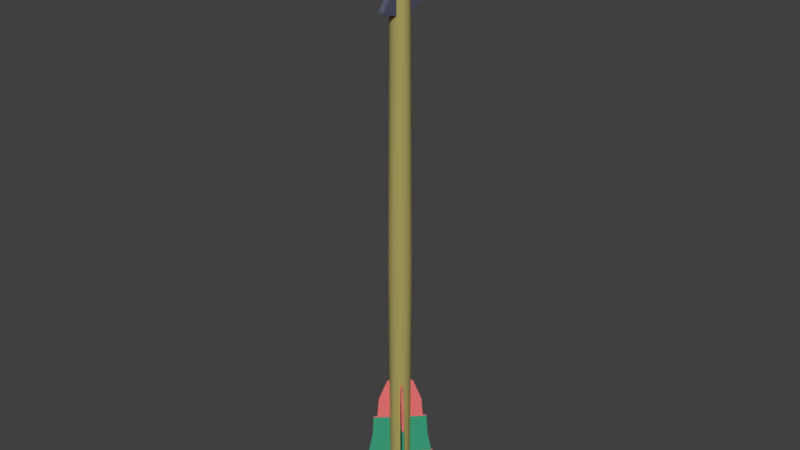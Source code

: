 # Source: Arrow.blend  (saved by Blender 2.79.0; exported with 4.5.12 LTS)
import bpy
from mathutils import Matrix  # noqa: F401  (used for matrix-valued properties, if any)

bpy.ops.wm.read_factory_settings(use_empty=True)
scene = bpy.context.scene
scene.name = 'Scene'

# ---- collections
col_collection_1 = bpy.data.collections.new('Collection 1'); scene.collection.children.link(col_collection_1)

# ---- materials (node trees are filled in below, after node groups)
mat_arrowhead = bpy.data.materials.new('Arrowhead')
mat_arrowhead.alpha_threshold = 0.0
mat_arrowhead.use_transparent_shadow = False
mat_arrowhead.diffuse_color = (0.09323, 0.1027, 0.1588, 1.0)
mat_arrowhead.roughness = 0.5
mat_arrowfin1 = bpy.data.materials.new('ArrowFin1')
mat_arrowfin1.alpha_threshold = 0.0
mat_arrowfin1.use_transparent_shadow = False
mat_arrowfin1.diffuse_color = (0.8, 0.1782, 0.1782, 1.0)
mat_arrowfin1.roughness = 0.5
mat_arrowfin2 = bpy.data.materials.new('ArrowFin2')
mat_arrowfin2.alpha_threshold = 0.0
mat_arrowfin2.use_transparent_shadow = False
mat_arrowfin2.diffuse_color = (0.04748, 0.3523, 0.203, 1.0)
mat_arrowfin2.roughness = 0.5
mat_arrowshaft = bpy.data.materials.new('ArrowShaft')
mat_arrowshaft.alpha_threshold = 0.0
mat_arrowshaft.use_transparent_shadow = False
mat_arrowshaft.diffuse_color = (0.4114, 0.3508, 0.1136, 1.0)
mat_arrowshaft.roughness = 0.5

# ---- material node trees

# ---- world
world_world = bpy.data.worlds.new('World'); scene.world = world_world
world_world.color = (0.05088, 0.05088, 0.05088)
world_world.use_sun_shadow = False
world_world.sun_shadow_jitter_overblur = 0.0
world_world.cycles.sampling_method = 'MANUAL'

# ---- meshes
me_cylinder = bpy.data.meshes.new('Cylinder')
me_cylinder.from_pydata([(-0.2073, -2.015, 0.9267), (-0.2073, -2.015, 1.148), (0.2576, -2.015, 0.9267), (0.2576, -2.015, 1.148), (-0.2073, -0.6422, 0.9022), (-0.2073, -0.6422, 1.367), (0.2576, -0.6422, 0.9022), (0.2576, -0.6422, 1.367), (-0.2073, -2.015, 0.9356), (0.2576, -2.015, 0.9356), (0.2576, -0.6422, 0.9356), (-0.2073, -0.6422, 0.9356), (-0.2073, -2.015, 1.024), (0.2576, -2.015, 1.024), (0.2576, -0.6422, 1.024), (-0.2073, -0.6422, 1.024), (0.2576, -1.438, 0.9799), (0.2576, -0.4497, 0.9799), (-0.2073, -0.4497, 0.9799), (-0.2073, -1.438, 0.9799), (-0.2073, 2.027, 0.9267), (-0.2073, 2.027, 1.148), (0.2576, 2.027, 0.9267), (0.2576, 2.027, 1.148), (-0.2073, 0.6532, 0.9022), (-0.2073, 0.6532, 1.367), (0.2576, 0.6532, 0.9022), (0.2576, 0.6532, 1.367), (-0.2073, 2.027, 0.9356), (0.2576, 2.027, 0.9356), (0.2576, 0.6532, 0.9356), (-0.2073, 0.6532, 0.9356), (-0.2073, 2.027, 1.024), (0.2576, 2.027, 1.024), (0.2576, 0.6532, 1.024), (-0.2073, 0.6532, 1.024), (0.2576, 1.449, 0.9799), (0.2576, 0.4607, 0.9799), (-0.2073, 0.4607, 0.9799), (-0.2073, 1.449, 0.9799), (-0.2073, 0.005524, 0.9022), (-0.2073, 0.005524, 1.416), (0.2576, 0.005524, 0.9022), (0.2576, 0.005524, 1.416), (-0.2073, 0.005524, 0.9356), (0.2576, 0.005524, 0.9356), (-0.2073, 0.005524, 1.024), (0.2576, 0.005524, 1.024), (0.2576, 0.005524, 0.9799), (-0.2073, 0.005524, 0.9799), (0.6148, 0.4411, -1.379), (0.6148, 0.4411, -0.7868), (0.4901, 0.572, -1.379), (0.4901, 0.572, -0.7868), (0.7457, 0.5658, -1.379), (0.7457, 0.5658, -0.7868), (0.621, 0.6967, -1.379), (0.621, 0.6967, -0.7868), (0.6148, 0.4411, -1.182), (0.6148, 0.4411, -0.9843), (0.4901, 0.572, -0.9843), (0.4901, 0.572, -1.182), (0.621, 0.6967, -0.9843), (0.621, 0.6967, -1.182), (0.7457, 0.5658, -0.9843), (0.7457, 0.5658, -1.182), (1.961, 1.951, -1.182), (2.38, 2.373, -1.379), (2.505, 2.242, -1.379), (2.061, 1.847, -1.182), (1.567, 1.575, -0.9843), (1.884, 1.9, -1.182), (1.666, 1.471, -0.9843), (2.009, 1.77, -1.182), (0.7462, 0.7514, -0.7868), (0.7983, 0.6968, -0.7868), (1.334, 1.377, -0.9843), (1.459, 1.246, -0.9843), (0.6148, 0.4411, -0.8855), (0.4901, 0.572, -0.8855), (0.621, 0.6967, -0.8855), (0.7457, 0.5658, -0.8855), (1.232, 1.267, -0.8855), (1.344, 1.15, -0.8855), (0.6148, 0.4411, -1.083), (0.4901, 0.572, -1.083), (0.621, 0.6967, -1.083), (0.7457, 0.5658, -1.083), (1.632, 1.642, -1.083), (1.737, 1.533, -1.083), (0.4787, 0.5536, -1.281), (0.6007, 0.6698, -1.281), (0.7169, 0.5479, -1.281), (0.595, 0.4316, -1.281), (2.045, 2.035, -1.281), (2.149, 1.926, -1.281), (-0.6148, 0.4411, -1.379), (-0.6148, 0.4411, -0.7868), (-0.4901, 0.572, -1.379), (-0.4901, 0.572, -0.7868), (-0.7457, 0.5658, -1.379), (-0.7457, 0.5658, -0.7868), (-0.621, 0.6967, -1.379), (-0.621, 0.6967, -0.7868), (-0.6148, 0.4411, -1.182), (-0.6148, 0.4411, -0.9843), (-0.4901, 0.572, -0.9843), (-0.4901, 0.572, -1.182), (-0.621, 0.6967, -0.9843), (-0.621, 0.6967, -1.182), (-0.7457, 0.5658, -0.9843), (-0.7457, 0.5658, -1.182), (-1.961, 1.951, -1.182), (-2.38, 2.373, -1.379), (-2.505, 2.242, -1.379), (-2.061, 1.847, -1.182), (-1.567, 1.575, -0.9843), (-1.884, 1.9, -1.182), (-1.666, 1.471, -0.9843), (-2.009, 1.77, -1.182), (-0.7462, 0.7514, -0.7868), (-0.7983, 0.6968, -0.7868), (-1.334, 1.377, -0.9843), (-1.459, 1.246, -0.9843), (-0.6148, 0.4411, -0.8855), (-0.4901, 0.572, -0.8855), (-0.621, 0.6967, -0.8855), (-0.7457, 0.5658, -0.8855), (-1.232, 1.267, -0.8855), (-1.344, 1.15, -0.8855), (-0.6148, 0.4411, -1.083), (-0.4901, 0.572, -1.083), (-0.621, 0.6967, -1.083), (-0.7457, 0.5658, -1.083), (-1.632, 1.642, -1.083), (-1.737, 1.533, -1.083), (-0.4787, 0.5536, -1.281), (-0.6007, 0.6698, -1.281), (-0.7169, 0.5479, -1.281), (-0.595, 0.4316, -1.281), (-2.045, 2.035, -1.281), (-2.149, 1.926, -1.281), (0.6148, -0.4411, -1.379), (0.6148, -0.4411, -0.7868), (0.4901, -0.572, -1.379), (0.4901, -0.572, -0.7868), (0.7457, -0.5658, -1.379), (0.7457, -0.5658, -0.7868), (0.621, -0.6967, -1.379), (0.621, -0.6967, -0.7868), (0.6148, -0.4411, -1.182), (0.6148, -0.4411, -0.9843), (0.4901, -0.572, -0.9843), (0.4901, -0.572, -1.182), (0.621, -0.6967, -0.9843), (0.621, -0.6967, -1.182), (0.7457, -0.5658, -0.9843), (0.7457, -0.5658, -1.182), (1.961, -1.951, -1.182), (2.38, -2.373, -1.379), (2.505, -2.242, -1.379), (2.061, -1.847, -1.182), (1.567, -1.575, -0.9843), (1.884, -1.9, -1.182), (1.666, -1.471, -0.9843), (2.009, -1.77, -1.182), (0.7462, -0.7514, -0.7868), (0.7983, -0.6968, -0.7868), (1.334, -1.377, -0.9843), (1.459, -1.246, -0.9843), (0.6148, -0.4411, -0.8855), (0.4901, -0.572, -0.8855), (0.621, -0.6967, -0.8855), (0.7457, -0.5658, -0.8855), (1.232, -1.267, -0.8855), (1.344, -1.15, -0.8855), (0.6148, -0.4411, -1.083), (0.4901, -0.572, -1.083), (0.621, -0.6967, -1.083), (0.7457, -0.5658, -1.083), (1.632, -1.642, -1.083), (1.737, -1.533, -1.083), (0.4787, -0.5536, -1.281), (0.6007, -0.6698, -1.281), (0.7169, -0.5479, -1.281), (0.595, -0.4316, -1.281), (2.045, -2.035, -1.281), (2.149, -1.926, -1.281), (-0.6148, -0.4411, -1.379), (-0.6148, -0.4411, -0.7868), (-0.4901, -0.572, -1.379), (-0.4901, -0.572, -0.7868), (-0.7457, -0.5658, -1.379), (-0.7457, -0.5658, -0.7868), (-0.621, -0.6967, -1.379), (-0.621, -0.6967, -0.7868), (-0.6148, -0.4411, -1.182), (-0.6148, -0.4411, -0.9843), (-0.4901, -0.572, -0.9843), (-0.4901, -0.572, -1.182), (-0.621, -0.6967, -0.9843), (-0.621, -0.6967, -1.182), (-0.7457, -0.5658, -0.9843), (-0.7457, -0.5658, -1.182), (-1.961, -1.951, -1.182), (-2.38, -2.373, -1.379), (-2.505, -2.242, -1.379), (-2.061, -1.847, -1.182), (-1.567, -1.575, -0.9843), (-1.884, -1.9, -1.182), (-1.666, -1.471, -0.9843), (-2.009, -1.77, -1.182), (-0.7462, -0.7514, -0.7868), (-0.7983, -0.6968, -0.7868), (-1.334, -1.377, -0.9843), (-1.459, -1.246, -0.9843), (-0.6148, -0.4411, -0.8855), (-0.4901, -0.572, -0.8855), (-0.621, -0.6967, -0.8855), (-0.7457, -0.5658, -0.8855), (-1.232, -1.267, -0.8855), (-1.344, -1.15, -0.8855), (-0.6148, -0.4411, -1.083), (-0.4901, -0.572, -1.083), (-0.621, -0.6967, -1.083), (-0.7457, -0.5658, -1.083), (-1.632, -1.642, -1.083), (-1.737, -1.533, -1.083), (-0.4787, -0.5536, -1.281), (-0.6007, -0.6698, -1.281), (-0.7169, -0.5479, -1.281), (-0.595, -0.4316, -1.281), (-2.045, -2.035, -1.281), (-2.149, -1.926, -1.281), (1.467e-08, 0.8102, -1.388), (2.398e-08, 0.7347, 1.001), (0.1581, 0.7946, -1.388), (0.1433, 0.7206, 1.001), (0.31, 0.7485, -1.388), (0.2812, 0.6788, 1.001), (0.4501, 0.6736, -1.388), (0.4082, 0.6109, 1.001), (0.5729, 0.5729, -1.388), (0.5195, 0.5195, 1.001), (0.6736, 0.4501, -1.388), (0.6109, 0.4082, 1.001), (0.7485, 0.31, -1.388), (0.6788, 0.2812, 1.001), (0.7946, 0.1581, -1.388), (0.7206, 0.1433, 1.001), (0.8102, 9.756e-08, -1.388), (0.7347, 1.134e-07, 1.001), (0.7946, -0.1581, -1.388), (0.7206, -0.1433, 1.001), (0.7485, -0.31, -1.388), (0.6788, -0.2812, 1.001), (0.6736, -0.4501, -1.388), (0.6109, -0.4082, 1.001), (0.5729, -0.5729, -1.388), (0.5195, -0.5195, 1.001), (0.4501, -0.6736, -1.388), (0.4082, -0.6109, 1.001), (0.31, -0.7485, -1.388), (0.2812, -0.6788, 1.001), (0.1581, -0.7946, -1.388), (0.1433, -0.7206, 1.001), (-2.498e-07, -0.8102, -1.388), (-2.163e-07, -0.7347, 1.001), (-0.1581, -0.7946, -1.388), (-0.1433, -0.7206, 1.001), (-0.31, -0.7485, -1.388), (-0.2812, -0.6788, 1.001), (-0.4501, -0.6736, -1.388), (-0.4082, -0.6109, 1.001), (-0.5729, -0.5729, -1.388), (-0.5195, -0.5195, 1.001), (-0.6736, -0.4501, -1.388), (-0.6109, -0.4082, 1.001), (-0.7485, -0.31, -1.388), (-0.6788, -0.2812, 1.001), (-0.7946, -0.1581, -1.388), (-0.7206, -0.1433, 1.001), (-0.8102, 8.184e-07, -1.388), (-0.7347, 7.672e-07, 1.001), (-0.7946, 0.1581, -1.388), (-0.7206, 0.1433, 1.001), (-0.7485, 0.31, -1.388), (-0.6788, 0.2812, 1.001), (-0.6736, 0.4501, -1.388), (-0.6109, 0.4082, 1.001), (-0.5729, 0.5729, -1.388), (-0.5195, 0.5195, 1.001), (-0.4501, 0.6736, -1.388), (-0.4082, 0.6109, 1.001), (-0.31, 0.7485, -1.388), (-0.2812, 0.6788, 1.001), (-0.1581, 0.7946, -1.388), (-0.1433, 0.7206, 1.001), (-2.328e-10, 0.9367, -0.1867), (0.1827, 0.9187, -0.1867), (0.3585, 0.8654, -0.1867), (0.5204, 0.7789, -0.1867), (0.6624, 0.6624, -0.1867), (0.7789, 0.5204, -0.1867), (0.8654, 0.3585, -0.1867), (0.9187, 0.1827, -0.1867), (0.9367, 7.101e-08, -0.1867), (0.9187, -0.1827, -0.1867), (0.8654, -0.3585, -0.1867), (0.7789, -0.5204, -0.1867), (0.6624, -0.6624, -0.1867), (0.5204, -0.7789, -0.1867), (0.3585, -0.8654, -0.1867), (0.1827, -0.9187, -0.1867), (-3.057e-07, -0.9367, -0.1867), (-0.1827, -0.9187, -0.1867), (-0.3585, -0.8654, -0.1867), (-0.5204, -0.7789, -0.1867), (-0.6624, -0.6624, -0.1867), (-0.7789, -0.5204, -0.1867), (-0.8654, -0.3585, -0.1867), (-0.9187, -0.1827, -0.1867), (-0.9367, 9.045e-07, -0.1867), (-0.9187, 0.1828, -0.1867), (-0.8654, 0.3585, -0.1867), (-0.7789, 0.5204, -0.1867), (-0.6624, 0.6624, -0.1867), (-0.5204, 0.7789, -0.1867), (-0.3585, 0.8654, -0.1867), (-0.1827, 0.9187, -0.1867), (0.1704, 0.8567, -0.8024), (0.3343, 0.807, -0.8024), (0.4853, 0.7263, -0.8024), (0.6176, 0.6176, -0.8024), (0.7263, 0.4853, -0.8024), (0.807, 0.3343, -0.8024), (0.8567, 0.1704, -0.8024), (0.8735, 8.405e-08, -0.8024), (0.8567, -0.1704, -0.8024), (0.807, -0.3343, -0.8024), (0.7263, -0.4853, -0.8024), (0.6176, -0.6176, -0.8024), (0.4853, -0.7263, -0.8024), (0.3343, -0.807, -0.8024), (0.1704, -0.8567, -0.8024), (-2.778e-07, -0.8735, -0.8024), (-0.1704, -0.8567, -0.8024), (-0.3343, -0.807, -0.8024), (-0.4853, -0.7263, -0.8024), (-0.6176, -0.6176, -0.8024), (-0.7263, -0.4853, -0.8024), (-0.807, -0.3343, -0.8024), (-0.8567, -0.1704, -0.8024), (-0.8735, 8.617e-07, -0.8024), (-0.8567, 0.1704, -0.8024), (-0.807, 0.3343, -0.8024), (-0.7262, 0.4853, -0.8024), (-0.6176, 0.6176, -0.8024), (-0.4853, 0.7263, -0.8024), (-0.3343, 0.807, -0.8024), (-0.1704, 0.8567, -0.8024), (7.218e-09, 0.8735, -0.8024), (3.702e-08, 0.5547, -1.418), (0.1082, 0.544, -1.418), (0.2123, 0.5125, -1.418), (0.3082, 0.4612, -1.418), (0.3922, 0.3922, -1.418), (0.4612, 0.3082, -1.418), (0.5125, 0.2123, -1.418), (0.544, 0.1082, -1.418), (0.5547, 1.618e-07, -1.418), (0.544, -0.1082, -1.418), (0.5125, -0.2123, -1.418), (0.4612, -0.3082, -1.418), (0.3922, -0.3922, -1.418), (0.3082, -0.4612, -1.418), (0.2123, -0.5125, -1.418), (0.1082, -0.544, -1.418), (-1.437e-07, -0.5547, -1.418), (-0.1082, -0.544, -1.418), (-0.2123, -0.5125, -1.418), (-0.3082, -0.4612, -1.418), (-0.3922, -0.3922, -1.418), (-0.4612, -0.3082, -1.418), (-0.5125, -0.2123, -1.418), (-0.544, -0.1082, -1.418), (-0.5547, 6.554e-07, -1.418), (-0.544, 0.1082, -1.418), (-0.5125, 0.2123, -1.418), (-0.4612, 0.3082, -1.418), (-0.3922, 0.3922, -1.418), (-0.3082, 0.4612, -1.418), (-0.2123, 0.5125, -1.418), (-0.1082, 0.544, -1.418), (0.05122, 0.2575, 1.084), (4.82e-08, 0.2626, 1.084), (0.1005, 0.2426, 1.084), (0.1459, 0.2183, 1.084), (0.1857, 0.1857, 1.084), (0.2183, 0.1459, 1.084), (0.2426, 0.1005, 1.084), (0.2575, 0.05123, 1.084), (0.2626, 2.265e-07, 1.084), (0.2575, -0.05122, 1.084), (0.2426, -0.1005, 1.084), (0.2183, -0.1459, 1.084), (0.1857, -0.1857, 1.084), (0.1459, -0.2183, 1.084), (0.1005, -0.2426, 1.084), (0.05122, -0.2575, 1.084), (-3.749e-08, -0.2626, 1.084), (-0.05122, -0.2575, 1.084), (-0.1005, -0.2426, 1.084), (-0.1459, -0.2183, 1.084), (-0.1857, -0.1857, 1.084), (-0.2183, -0.1459, 1.084), (-0.2426, -0.1005, 1.084), (-0.2575, -0.05122, 1.084), (-0.2626, 4.598e-07, 1.084), (-0.2575, 0.05123, 1.084), (-0.2426, 0.1005, 1.084), (-0.2183, 0.1459, 1.084), (-0.1857, 0.1857, 1.084), (-0.1459, 0.2183, 1.084), (-0.1005, 0.2426, 1.084), (-0.05122, 0.2575, 1.084)], [], [(14, 7, 3, 13), (13, 3, 1, 12), (4, 6, 2, 0), (7, 5, 1, 3), (43, 41, 5, 7), (40, 42, 6, 4), (47, 43, 7, 14), (12, 1, 5, 15), (0, 8, 11, 4), (42, 45, 10, 6), (2, 9, 8, 0), (6, 10, 9, 2), (19, 12, 15, 18), (48, 47, 14, 17), (16, 13, 12, 19), (17, 14, 13, 16), (10, 17, 16, 9), (9, 16, 19, 8), (45, 48, 17, 10), (8, 19, 18, 11), (11, 18, 49, 44), (18, 15, 46, 49), (4, 11, 44, 40), (15, 5, 41, 46), (34, 33, 23, 27), (33, 32, 21, 23), (24, 20, 22, 26), (27, 23, 21, 25), (43, 27, 25, 41), (40, 24, 26, 42), (47, 34, 27, 43), (32, 35, 25, 21), (20, 24, 31, 28), (42, 26, 30, 45), (22, 20, 28, 29), (26, 22, 29, 30), (39, 38, 35, 32), (48, 37, 34, 47), (36, 39, 32, 33), (37, 36, 33, 34), (30, 29, 36, 37), (29, 28, 39, 36), (45, 30, 37, 48), (28, 31, 38, 39), (31, 44, 49, 38), (38, 49, 46, 35), (24, 40, 44, 31), (35, 46, 41, 25), (78, 51, 53, 79), (79, 53, 57, 80), (57, 55, 75, 74), (81, 55, 51, 78), (52, 56, 54, 50), (57, 53, 51, 55), (92, 65, 58, 93), (87, 64, 59, 84), (91, 63, 66, 94), (87, 65, 73, 89), (90, 61, 63, 91), (85, 60, 62, 86), (93, 58, 61, 90), (84, 59, 60, 85), (94, 66, 69, 95), (63, 65, 69, 66), (92, 54, 68, 95), (54, 56, 67, 68), (88, 70, 72, 89), (86, 62, 70, 88), (65, 63, 71, 73), (62, 64, 72, 70), (82, 74, 75, 83), (81, 64, 77, 83), (80, 57, 74, 82), (64, 62, 76, 77), (62, 80, 82, 76), (55, 81, 83, 75), (76, 82, 83, 77), (64, 81, 78, 59), (60, 79, 80, 62), (59, 78, 79, 60), (63, 86, 88, 71), (71, 88, 89, 73), (58, 84, 85, 61), (61, 85, 86, 63), (64, 87, 89, 72), (65, 87, 84, 58), (65, 92, 95, 69), (67, 94, 95, 68), (50, 93, 90, 52), (52, 90, 91, 56), (56, 91, 94, 67), (54, 92, 93, 50), (124, 125, 99, 97), (125, 126, 103, 99), (103, 120, 121, 101), (127, 124, 97, 101), (98, 96, 100, 102), (103, 101, 97, 99), (138, 139, 104, 111), (133, 130, 105, 110), (137, 140, 112, 109), (133, 135, 119, 111), (136, 137, 109, 107), (131, 132, 108, 106), (139, 136, 107, 104), (130, 131, 106, 105), (140, 141, 115, 112), (109, 112, 115, 111), (138, 141, 114, 100), (100, 114, 113, 102), (134, 135, 118, 116), (132, 134, 116, 108), (111, 119, 117, 109), (108, 116, 118, 110), (128, 129, 121, 120), (127, 129, 123, 110), (126, 128, 120, 103), (110, 123, 122, 108), (108, 122, 128, 126), (101, 121, 129, 127), (122, 123, 129, 128), (110, 105, 124, 127), (106, 108, 126, 125), (105, 106, 125, 124), (109, 117, 134, 132), (117, 119, 135, 134), (104, 107, 131, 130), (107, 109, 132, 131), (110, 118, 135, 133), (111, 104, 130, 133), (111, 115, 141, 138), (113, 114, 141, 140), (96, 98, 136, 139), (98, 102, 137, 136), (102, 113, 140, 137), (100, 96, 139, 138), (170, 171, 145, 143), (171, 172, 149, 145), (149, 166, 167, 147), (173, 170, 143, 147), (144, 142, 146, 148), (149, 147, 143, 145), (184, 185, 150, 157), (179, 176, 151, 156), (183, 186, 158, 155), (179, 181, 165, 157), (182, 183, 155, 153), (177, 178, 154, 152), (185, 182, 153, 150), (176, 177, 152, 151), (186, 187, 161, 158), (155, 158, 161, 157), (184, 187, 160, 146), (146, 160, 159, 148), (180, 181, 164, 162), (178, 180, 162, 154), (157, 165, 163, 155), (154, 162, 164, 156), (174, 175, 167, 166), (173, 175, 169, 156), (172, 174, 166, 149), (156, 169, 168, 154), (154, 168, 174, 172), (147, 167, 175, 173), (168, 169, 175, 174), (156, 151, 170, 173), (152, 154, 172, 171), (151, 152, 171, 170), (155, 163, 180, 178), (163, 165, 181, 180), (150, 153, 177, 176), (153, 155, 178, 177), (156, 164, 181, 179), (157, 150, 176, 179), (157, 161, 187, 184), (159, 160, 187, 186), (142, 144, 182, 185), (144, 148, 183, 182), (148, 159, 186, 183), (146, 142, 185, 184), (216, 189, 191, 217), (217, 191, 195, 218), (195, 193, 213, 212), (219, 193, 189, 216), (190, 194, 192, 188), (195, 191, 189, 193), (230, 203, 196, 231), (225, 202, 197, 222), (229, 201, 204, 232), (225, 203, 211, 227), (228, 199, 201, 229), (223, 198, 200, 224), (231, 196, 199, 228), (222, 197, 198, 223), (232, 204, 207, 233), (201, 203, 207, 204), (230, 192, 206, 233), (192, 194, 205, 206), (226, 208, 210, 227), (224, 200, 208, 226), (203, 201, 209, 211), (200, 202, 210, 208), (220, 212, 213, 221), (219, 202, 215, 221), (218, 195, 212, 220), (202, 200, 214, 215), (200, 218, 220, 214), (193, 219, 221, 213), (214, 220, 221, 215), (202, 219, 216, 197), (198, 217, 218, 200), (197, 216, 217, 198), (201, 224, 226, 209), (209, 226, 227, 211), (196, 222, 223, 199), (199, 223, 224, 201), (202, 225, 227, 210), (203, 225, 222, 196), (203, 230, 233, 207), (205, 232, 233, 206), (188, 231, 228, 190), (190, 228, 229, 194), (194, 229, 232, 205), (192, 230, 231, 188), (298, 235, 237, 299), (299, 237, 239, 300), (300, 239, 241, 301), (301, 241, 243, 302), (302, 243, 245, 303), (303, 245, 247, 304), (304, 247, 249, 305), (305, 249, 251, 306), (306, 251, 253, 307), (307, 253, 255, 308), (308, 255, 257, 309), (309, 257, 259, 310), (310, 259, 261, 311), (311, 261, 263, 312), (312, 263, 265, 313), (313, 265, 267, 314), (314, 267, 269, 315), (315, 269, 271, 316), (316, 271, 273, 317), (317, 273, 275, 318), (318, 275, 277, 319), (319, 277, 279, 320), (320, 279, 281, 321), (321, 281, 283, 322), (322, 283, 285, 323), (323, 285, 287, 324), (324, 287, 289, 325), (325, 289, 291, 326), (326, 291, 293, 327), (327, 293, 295, 328), (245, 243, 398, 399), (328, 295, 297, 329), (329, 297, 235, 298), (246, 248, 369, 368), (360, 329, 298, 361), (359, 328, 329, 360), (358, 327, 328, 359), (357, 326, 327, 358), (356, 325, 326, 357), (355, 324, 325, 356), (354, 323, 324, 355), (353, 322, 323, 354), (352, 321, 322, 353), (351, 320, 321, 352), (350, 319, 320, 351), (349, 318, 319, 350), (348, 317, 318, 349), (347, 316, 317, 348), (346, 315, 316, 347), (345, 314, 315, 346), (344, 313, 314, 345), (343, 312, 313, 344), (342, 311, 312, 343), (341, 310, 311, 342), (340, 309, 310, 341), (339, 308, 309, 340), (338, 307, 308, 339), (337, 306, 307, 338), (336, 305, 306, 337), (335, 304, 305, 336), (334, 303, 304, 335), (333, 302, 303, 334), (332, 301, 302, 333), (331, 300, 301, 332), (330, 299, 300, 331), (361, 298, 299, 330), (234, 361, 330, 236), (236, 330, 331, 238), (238, 331, 332, 240), (240, 332, 333, 242), (242, 333, 334, 244), (244, 334, 335, 246), (246, 335, 336, 248), (248, 336, 337, 250), (250, 337, 338, 252), (252, 338, 339, 254), (254, 339, 340, 256), (256, 340, 341, 258), (258, 341, 342, 260), (260, 342, 343, 262), (262, 343, 344, 264), (264, 344, 345, 266), (266, 345, 346, 268), (268, 346, 347, 270), (270, 347, 348, 272), (272, 348, 349, 274), (274, 349, 350, 276), (276, 350, 351, 278), (278, 351, 352, 280), (280, 352, 353, 282), (282, 353, 354, 284), (284, 354, 355, 286), (286, 355, 356, 288), (288, 356, 357, 290), (290, 357, 358, 292), (292, 358, 359, 294), (294, 359, 360, 296), (296, 360, 361, 234), (362, 363, 364, 365, 366, 367, 368, 369, 370, 371, 372, 373, 374, 375, 376, 377, 378, 379, 380, 381, 382, 383, 384, 385, 386, 387, 388, 389, 390, 391, 392, 393), (264, 266, 378, 377), (282, 284, 387, 386), (238, 240, 365, 364), (256, 258, 374, 373), (274, 276, 383, 382), (292, 294, 392, 391), (248, 250, 370, 369), (266, 268, 379, 378), (284, 286, 388, 387), (240, 242, 366, 365), (258, 260, 375, 374), (276, 278, 384, 383), (294, 296, 393, 392), (250, 252, 371, 370), (268, 270, 380, 379), (286, 288, 389, 388), (242, 244, 367, 366), (260, 262, 376, 375), (278, 280, 385, 384), (234, 236, 363, 362), (296, 234, 362, 393), (252, 254, 372, 371), (270, 272, 381, 380), (288, 290, 390, 389), (244, 246, 368, 367), (262, 264, 377, 376), (280, 282, 386, 385), (236, 238, 364, 363), (254, 256, 373, 372), (272, 274, 382, 381), (290, 292, 391, 390), (394, 395, 425, 424, 423, 422, 421, 420, 419, 418, 417, 416, 415, 414, 413, 412, 411, 410, 409, 408, 407, 406, 405, 404, 403, 402, 401, 400, 399, 398, 397, 396), (263, 261, 407, 408), (281, 279, 416, 417), (237, 235, 395, 394), (235, 297, 425, 395), (255, 253, 403, 404), (273, 271, 412, 413), (291, 289, 421, 422), (247, 245, 399, 400), (265, 263, 408, 409), (283, 281, 417, 418), (239, 237, 394, 396), (257, 255, 404, 405), (275, 273, 413, 414), (293, 291, 422, 423), (249, 247, 400, 401), (267, 265, 409, 410), (285, 283, 418, 419), (241, 239, 396, 397), (259, 257, 405, 406), (277, 275, 414, 415), (295, 293, 423, 424), (251, 249, 401, 402), (269, 267, 410, 411), (287, 285, 419, 420), (243, 241, 397, 398), (261, 259, 406, 407), (279, 277, 415, 416), (297, 295, 424, 425), (253, 251, 402, 403), (271, 269, 411, 412), (289, 287, 420, 421)])
me_cylinder.polygons.foreach_set('material_index', [0, 0, 0, 0, 0, 0, 0, 0, 0, 0, 0, 0, 0, 0, 0, 0, 0, 0, 0, 0, 0, 0, 0, 0, 0, 0, 0, 0, 0, 0, 0, 0, 0, 0, 0, 0, 0, 0, 0, 0, 0, 0, 0, 0, 0, 0, 0, 0, 1, 1, 1, 1, 1, 1, 1, 2, 1, 2, 1, 2, 1, 2, 1, 1, 1, 1, 2, 2, 1, 1, 1, 1, 1, 1, 1, 1, 1, 1, 1, 1, 2, 2, 2, 2, 2, 2, 1, 1, 1, 1, 1, 1, 1, 1, 1, 1, 1, 1, 1, 2, 1, 2, 1, 2, 1, 2, 1, 1, 1, 1, 2, 2, 1, 1, 1, 1, 1, 1, 1, 1, 1, 1, 1, 1, 2, 2, 2, 2, 2, 2, 1, 1, 1, 1, 1, 1, 1, 1, 1, 1, 1, 1, 1, 2, 1, 2, 1, 2, 1, 2, 1, 1, 1, 1, 2, 2, 1, 1, 1, 1, 1, 1, 1, 1, 1, 1, 1, 1, 2, 2, 2, 2, 2, 2, 1, 1, 1, 1, 1, 1, 1, 1, 1, 1, 1, 1, 1, 2, 1, 2, 1, 2, 1, 2, 1, 1, 1, 1, 2, 2, 1, 1, 1, 1, 1, 1, 1, 1, 1, 1, 1, 1, 2, 2, 2, 2, 2, 2, 1, 1, 1, 1, 1, 1, 3, 3, 3, 3, 3, 3, 3, 3, 3, 3, 3, 3, 3, 3, 3, 3, 3, 3, 3, 3, 3, 3, 3, 3, 3, 3, 3, 3, 3, 3, 3, 3, 3, 3, 3, 3, 3, 3, 3, 3, 3, 3, 3, 3, 3, 3, 3, 3, 3, 3, 3, 3, 3, 3, 3, 3, 3, 3, 3, 3, 3, 3, 3, 3, 3, 3, 3, 3, 3, 3, 3, 3, 3, 3, 3, 3, 3, 3, 3, 3, 3, 3, 3, 3, 3, 3, 3, 3, 3, 3, 3, 3, 3, 3, 3, 3, 3, 3, 3, 3, 3, 3, 3, 3, 3, 3, 3, 3, 3, 3, 3, 3, 3, 3, 3, 3, 3, 3, 3, 3, 3, 3, 3, 3, 3, 3, 3, 3, 3, 3, 3, 3, 3, 3, 3, 3, 3, 3, 3, 3, 3, 3, 3, 3, 3, 3, 3, 3, 3, 3, 3, 3, 3, 3, 3, 3, 3, 3, 3, 3, 3, 3])
me_cylinder.materials.append(mat_arrowhead)
me_cylinder.materials.append(mat_arrowfin1)
me_cylinder.materials.append(mat_arrowfin2)
me_cylinder.materials.append(mat_arrowshaft)
me_cylinder.use_remesh_preserve_volume = False
me_cylinder.use_remesh_preserve_attributes = False
me_cylinder.use_mirror_vertex_groups = False
me_cylinder.update()

# ---- objects
ob_cylinder = bpy.data.objects.new('Cylinder', me_cylinder)

# ---- transforms, parenting, visibility, modifiers, constraints
ob_cylinder.location = (0.0, 0.0, 0.0)
ob_cylinder.scale = (0.04355, 0.04355, 0.7961)
ob_cylinder.lineart.crease_threshold = 0.0

# ---- collection membership
col_collection_1.objects.link(ob_cylinder)

# ---- scene / render settings (as saved in the file)
scene.frame_start = 1; scene.frame_end = 250; scene.frame_set(1)
scene.render.engine = 'BLENDER_EEVEE_NEXT'
scene.render.resolution_percentage = 50
scene.render.dither_intensity = 0.0
scene.cycles.use_denoising = False
scene.cycles.samples = 128
scene.cycles.sampling_pattern = 'TABULATED_SOBOL'
scene.cycles.use_adaptive_sampling = False
scene.cycles.use_light_tree = False
scene.cycles.blur_glossy = 0.0
scene.cycles.sample_clamp_indirect = 0.0
scene.view_settings.view_transform = 'Standard'
bpy.context.view_layer.update()

# ---- added for rendering (the .blend has no active camera and no usable light): camera, sun
cam_auto = bpy.data.cameras.new('AutoCamera')
cam_auto.lens = 50.0
cam_auto.sensor_width = 36.0
cam_auto.clip_end = 1000.0
ob_auto_camera = bpy.data.objects.new('AutoCamera', cam_auto)
scene.collection.objects.link(ob_auto_camera)
ob_auto_camera.location = (2.10619, -2.52743, 1.68415)
ob_auto_camera.rotation_euler = (1.09748, -7.21219e-08, 0.694738)
scene.camera = ob_auto_camera
light_auto_sun = bpy.data.lights.new('AutoSun', 'SUN')
light_auto_sun.energy = 3.0
light_auto_sun.angle = 0.0523599
ob_auto_sun = bpy.data.objects.new('AutoSun', light_auto_sun)
scene.collection.objects.link(ob_auto_sun)
ob_auto_sun.rotation_euler = (0.872665, 0.174533, 0.523599)
bpy.context.view_layer.update()
